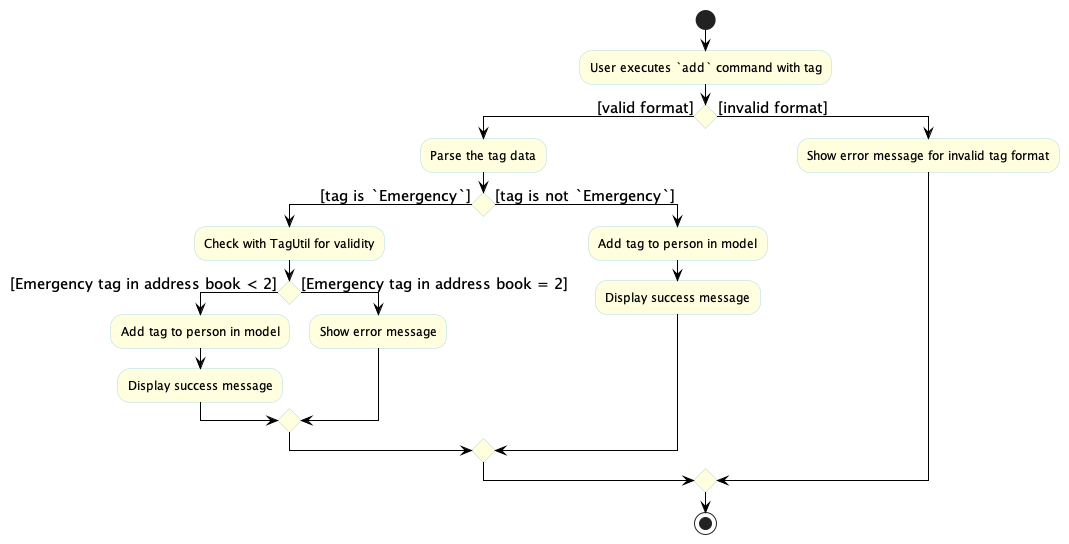

The diagram above was rendered by PlantUML. Its source (embedded in the PNG):
@startuml
skinparam activityBackgroundColor LightYellow
skinparam activityBorderColor LightBlue
skinparam activityArrowColor Black
skinparam activityArrowFontSize 15

start

:User executes `add` command with tag;

if () then ([valid format])
    :Parse the tag data;
    if () then ([tag is `Emergency`])
        :Check with TagUtil for validity;
        if () then ([Emergency tag in address book < 2])
            :Add tag to person in model;
            :Display success message;
        else ([Emergency tag in address book = 2])
            :Show error message;
        endif
    else ([tag is not `Emergency`])
        :Add tag to person in model;
        :Display success message;
    endif
else ([invalid format])
    :Show error message for invalid tag format;
endif

stop

@enduml